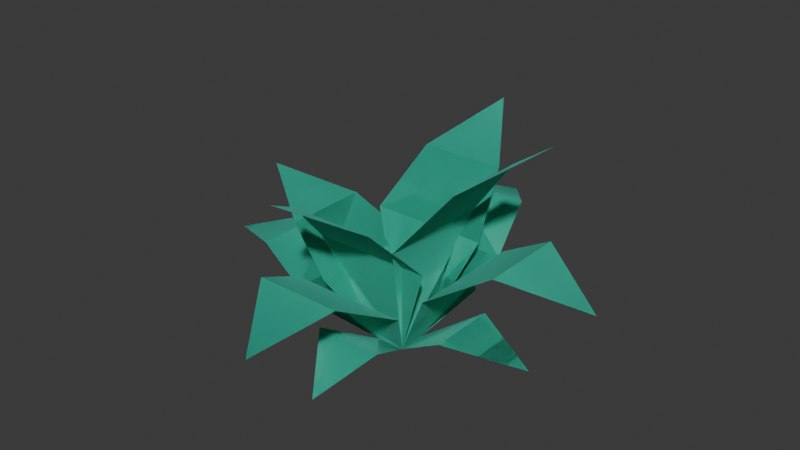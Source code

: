 # Source: bush.blend  (saved by Blender 5.2.44; exported with 4.5.12 LTS)
import bpy
from mathutils import Matrix  # noqa: F401  (used for matrix-valued properties, if any)

bpy.ops.wm.read_factory_settings(use_empty=True)
scene = bpy.context.scene
scene.name = 'Scene'

# ---- collections
col_collection = bpy.data.collections.new('Collection'); scene.collection.children.link(col_collection)
col_orphan_nodes = bpy.data.collections.new('Orphan Nodes'); col_collection.children.link(col_orphan_nodes)
col_orphan_nodes_001 = bpy.data.collections.new('Orphan Nodes.001'); col_collection.children.link(col_orphan_nodes_001)
col_orphan_nodes_002 = bpy.data.collections.new('Orphan Nodes.002'); col_collection.children.link(col_orphan_nodes_002)
col_orphan_nodes_003 = bpy.data.collections.new('Orphan Nodes.003'); col_collection.children.link(col_orphan_nodes_003)
col_orphan_nodes_004 = bpy.data.collections.new('Orphan Nodes.004'); col_collection.children.link(col_orphan_nodes_004)
col_orphan_nodes_005 = bpy.data.collections.new('Orphan Nodes.005'); col_collection.children.link(col_orphan_nodes_005)

# ---- materials (node trees are filled in below, after node groups)
mat_grass_003 = bpy.data.materials.new('grass.003')
mat_grass_003.use_backface_culling = True
mat_grass_003.diffuse_color = (0.1725, 0.8471, 0.7216, 1.0)

# ---- material node trees
mat_grass_003.use_nodes = True; mat_grass_003.node_tree.nodes.clear()
_N = mat_grass_003.node_tree.nodes; _L = mat_grass_003.node_tree.links
n0 = _N.new('ShaderNodeBsdfPrincipled'); n0.name = 'Principled BSDF'; n0.location = (10, 300)
n0.inputs[0].default_value = (0.1725, 0.8471, 0.7216, 1.0)
n0.inputs[1].default_value = 1.0
n0.inputs[2].default_value = 1.0
n0.inputs[10].default_value = 0.005
n1 = _N.new('ShaderNodeOutputMaterial'); n1.name = 'Material Output'; n1.location = (300, 300)
_L.new(n0.outputs[0], n1.inputs[0])
n1.is_active_output = True

# ---- world
world_world = bpy.data.worlds.new('World'); scene.world = world_world
world_world.use_nodes = True; world_world.node_tree.nodes.clear()
_N = world_world.node_tree.nodes; _L = world_world.node_tree.links
n0 = _N.new('ShaderNodeOutputWorld'); n0.name = 'World Output'; n0.location = (200, 100)
n1 = _N.new('ShaderNodeBackground'); n1.name = 'Background'; n1.location = (-200, 100)
n1.inputs[0].default_value = (0.05088, 0.05088, 0.05088, 1.0)
_L.new(n1.outputs[0], n0.inputs[0])
n0.is_active_output = True
world_world.color = (0.05088, 0.05088, 0.05088)
world_world.sun_shadow_jitter_overblur = 0.0

# ---- meshes
me_mesh_plant_bushdetailed = bpy.data.meshes.new('Mesh plant_bushDetailed')
me_mesh_plant_bushdetailed.from_pydata([(-0.1777, 0.3793, 0.656), (3.365e-13, 0.6524, 0.82), (0.1777, 0.3793, 0.656), (0.1777, 0.3793, 0.656), (3.365e-13, 0.6524, 0.82), (-0.1777, 0.3793, 0.656), (-0.1439, 0.3025, 0.1352), (-0.05924, 0.05924, 0.0), (0.1439, 0.3025, 0.1352), (0.05924, 0.05924, 0.0), (0.1439, 0.3025, 0.1352), (-0.05924, 0.05924, 0.0), (-0.1439, 0.3025, 0.1352), (0.05924, 0.05924, 0.0), (0.3793, -0.1777, 0.8), (0.3793, 0.1777, 0.8), (0.6524, -2.404e-14, 1.0), (0.6524, -2.404e-14, 1.0), (0.3793, 0.1777, 0.8), (0.3793, -0.1777, 0.8), (-0.05924, -0.05924, 0.0), (0.05924, -0.05924, 0.0), (-0.2454, -0.1685, 0.4433), (0.2454, -0.1685, 0.4433), (-0.2454, -0.1685, 0.4433), (0.05924, -0.05924, 0.0), (-0.05924, -0.05924, 0.0), (0.2454, -0.1685, 0.4433), (-0.5509, -0.1777, 0.3111), (-0.8359, -0.03569, 0.2359), (-0.5509, 0.1777, 0.3111), (-0.5509, 0.1777, 0.3111), (-0.8359, -0.03569, 0.2359), (-0.5509, -0.1777, 0.3111), (0.1685, -0.2454, 0.5354), (0.1685, 0.2454, 0.5354), (0.3793, -0.1777, 0.8), (0.3793, 0.1777, 0.8), (0.3793, -0.1777, 0.8), (0.1685, 0.2454, 0.5354), (0.1685, -0.2454, 0.5354), (0.3793, 0.1777, 0.8), (0.2454, 0.1685, 0.439), (-0.2454, 0.1685, 0.439), (0.1777, 0.3793, 0.656), (-0.1777, 0.3793, 0.656), (0.1777, 0.3793, 0.656), (-0.2454, 0.1685, 0.439), (0.2454, 0.1685, 0.439), (-0.1777, 0.3793, 0.656), (-0.05924, -0.05924, 0.0), (0.05924, -0.05924, 0.0), (-0.2454, -0.3051, 0.3241), (0.2454, -0.3051, 0.3241), (-0.2454, -0.3051, 0.3241), (0.05924, -0.05924, 0.0), (-0.05924, -0.05924, 0.0), (0.2454, -0.3051, 0.3241), (0.03569, -0.8359, 0.3427), (-0.1777, -0.5509, 0.4519), (0.1777, -0.5509, 0.4519), (0.1777, -0.5509, 0.4519), (-0.1777, -0.5509, 0.4519), (0.03569, -0.8359, 0.3427), (-0.3025, 0.1439, 0.09396), (-0.5651, -0.06404, 0.0303), (-0.3025, -0.1439, 0.09396), (-0.3025, -0.1439, 0.09396), (-0.5651, -0.06404, 0.0303), (-0.3025, 0.1439, 0.09396), (-0.2454, -0.3051, 0.3241), (0.2454, -0.3051, 0.3241), (-0.1777, -0.5509, 0.4519), (0.1777, -0.5509, 0.4519), (-0.1777, -0.5509, 0.4519), (0.2454, -0.3051, 0.3241), (-0.2454, -0.3051, 0.3241), (0.1777, -0.5509, 0.4519), (-0.5509, -0.1777, 0.3111), (-0.5509, 0.1777, 0.3111), (-0.3051, -0.2454, 0.2231), (-0.3051, 0.2454, 0.2231), (-0.3051, -0.2454, 0.2231), (-0.5509, 0.1777, 0.3111), (-0.5509, -0.1777, 0.3111), (-0.3051, 0.2454, 0.2231), (0.3051, -0.2454, 0.3914), (0.3051, 0.2454, 0.3914), (0.5509, -0.1777, 0.5458), (0.5509, 0.1777, 0.5458), (0.5509, -0.1777, 0.5458), (0.3051, 0.2454, 0.3914), (0.3051, -0.2454, 0.3914), (0.5509, 0.1777, 0.5458), (-0.2454, -0.1685, 0.4433), (0.2454, -0.1685, 0.4433), (-0.1777, -0.3793, 0.6624), (0.1777, -0.3793, 0.6624), (-0.1777, -0.3793, 0.6624), (0.2454, -0.1685, 0.4433), (-0.2454, -0.1685, 0.4433), (0.1777, -0.3793, 0.6624), (-0.1777, 0.5509, 0.4476), (-0.03569, 0.8359, 0.3394), (0.1777, 0.5509, 0.4476), (0.1777, 0.5509, 0.4476), (-0.03569, 0.8359, 0.3394), (-0.1777, 0.5509, 0.4476), (0.05924, 0.05924, 0.0), (-0.05924, 0.05924, 0.0), (0.2454, 0.1685, 0.439), (-0.2454, 0.1685, 0.439), (0.2454, 0.1685, 0.439), (-0.05924, 0.05924, 0.0), (0.05924, 0.05924, 0.0), (-0.2454, 0.1685, 0.439), (4.487e-13, -0.6524, 0.828), (-0.1777, -0.3793, 0.6624), (0.1777, -0.3793, 0.6624), (0.1777, -0.3793, 0.6624), (-0.1777, -0.3793, 0.6624), (4.487e-13, -0.6524, 0.828), (-0.3793, -0.1777, 0.456), (-0.6524, -5.368e-13, 0.57), (-0.3793, 0.1777, 0.456), (-0.3793, 0.1777, 0.456), (-0.6524, -5.368e-13, 0.57), (-0.3793, -0.1777, 0.456), (-0.1439, -0.3025, 0.1365), (0.06404, -0.5651, 0.04401), (0.1439, -0.3025, 0.1365), (0.1439, -0.3025, 0.1365), (0.06404, -0.5651, 0.04401), (-0.1439, -0.3025, 0.1365), (-0.2454, 0.3051, 0.3209), (-0.1777, 0.5509, 0.4476), (0.2454, 0.3051, 0.3209), (0.1777, 0.5509, 0.4476), (0.2454, 0.3051, 0.3209), (-0.1777, 0.5509, 0.4476), (-0.2454, 0.3051, 0.3209), (0.1777, 0.5509, 0.4476), (-0.3051, -0.2454, 0.2231), (-0.3051, 0.2454, 0.2231), (-0.05924, -0.05924, 0.0), (-0.05924, 0.05924, 0.0), (-0.05924, -0.05924, 0.0), (-0.3051, 0.2454, 0.2231), (-0.3051, -0.2454, 0.2231), (-0.05924, 0.05924, 0.0), (-0.3793, -0.1777, 0.456), (-0.3793, 0.1777, 0.456), (-0.1685, -0.2454, 0.3052), (-0.1685, 0.2454, 0.3052), (-0.1685, -0.2454, 0.3052), (-0.3793, 0.1777, 0.456), (-0.3793, -0.1777, 0.456), (-0.1685, 0.2454, 0.3052), (-0.1685, -0.2454, 0.3052), (-0.1685, 0.2454, 0.3052), (-0.05924, -0.05924, 0.0), (-0.05924, 0.05924, 0.0), (-0.05924, -0.05924, 0.0), (-0.1685, 0.2454, 0.3052), (-0.1685, -0.2454, 0.3052), (-0.05924, 0.05924, 0.0), (-0.1439, -0.3025, 0.1365), (0.1439, -0.3025, 0.1365), (-0.05924, -0.05924, 0.0), (0.05924, -0.05924, 0.0), (-0.05924, -0.05924, 0.0), (0.1439, -0.3025, 0.1365), (-0.1439, -0.3025, 0.1365), (0.05924, -0.05924, 0.0), (0.05924, 0.05924, 0.0), (-0.05924, 0.05924, 0.0), (0.2454, 0.3051, 0.3209), (-0.2454, 0.3051, 0.3209), (0.2454, 0.3051, 0.3209), (-0.05924, 0.05924, 0.0), (0.05924, 0.05924, 0.0), (-0.2454, 0.3051, 0.3209), (0.3051, -0.2454, 0.3914), (0.05924, -0.05924, 0.0), (0.3051, 0.2454, 0.3914), (0.05924, 0.05924, 0.0), (0.3051, 0.2454, 0.3914), (0.05924, -0.05924, 0.0), (0.3051, -0.2454, 0.3914), (0.05924, 0.05924, 0.0), (-0.06404, 0.5651, 0.04359), (-0.1439, 0.3025, 0.1352), (0.1439, 0.3025, 0.1352), (0.1439, 0.3025, 0.1352), (-0.1439, 0.3025, 0.1352), (-0.06404, 0.5651, 0.04359), (0.05924, 0.05924, 0.0), (0.05924, -0.05924, 0.0), (0.3025, 0.1439, 0.1648), (0.3025, -0.1439, 0.1648), (0.3025, 0.1439, 0.1648), (0.05924, -0.05924, 0.0), (0.05924, 0.05924, 0.0), (0.3025, -0.1439, 0.1648), (0.3025, 0.1439, 0.1648), (0.3025, -0.1439, 0.1648), (0.5651, 0.06404, 0.05316), (0.5651, 0.06404, 0.05316), (0.3025, -0.1439, 0.1648), (0.3025, 0.1439, 0.1648), (0.5509, -0.1777, 0.5458), (0.5509, 0.1777, 0.5458), (0.8359, 0.03569, 0.4139), (0.8359, 0.03569, 0.4139), (0.5509, 0.1777, 0.5458), (0.5509, -0.1777, 0.5458), (0.1685, -0.2454, 0.5354), (0.05924, -0.05924, 0.0), (0.1685, 0.2454, 0.5354), (0.05924, 0.05924, 0.0), (0.1685, 0.2454, 0.5354), (0.05924, -0.05924, 0.0), (0.1685, -0.2454, 0.5354), (0.05924, 0.05924, 0.0), (-0.3025, 0.1439, 0.09396), (-0.3025, -0.1439, 0.09396), (-0.05924, 0.05924, 0.0), (-0.05924, -0.05924, 0.0), (-0.05924, 0.05924, 0.0), (-0.3025, -0.1439, 0.09396), (-0.3025, 0.1439, 0.09396), (-0.05924, -0.05924, 0.0)], [], [(2, 1, 0), (5, 4, 3), (8, 7, 6), (7, 8, 9), (12, 11, 10), (13, 10, 11), (16, 15, 14), (19, 18, 17), (22, 21, 20), (21, 22, 23), (26, 25, 24), (27, 24, 25), (30, 29, 28), (33, 32, 31), (36, 35, 34), (35, 36, 37), (40, 39, 38), (41, 38, 39), (44, 43, 42), (43, 44, 45), (48, 47, 46), (49, 46, 47), (52, 51, 50), (51, 52, 53), (56, 55, 54), (57, 54, 55), (60, 59, 58), (63, 62, 61), (66, 65, 64), (69, 68, 67), (72, 71, 70), (71, 72, 73), (76, 75, 74), (77, 74, 75), (80, 79, 78), (79, 80, 81), (84, 83, 82), (85, 82, 83), (88, 87, 86), (87, 88, 89), (92, 91, 90), (93, 90, 91), (96, 95, 94), (95, 96, 97), (100, 99, 98), (101, 98, 99), (104, 103, 102), (107, 106, 105), (110, 109, 108), (109, 110, 111), (114, 113, 112), (115, 112, 113), (118, 117, 116), (121, 120, 119), (124, 123, 122), (127, 126, 125), (130, 129, 128), (133, 132, 131), (136, 135, 134), (135, 136, 137), (140, 139, 138), (141, 138, 139), (144, 143, 142), (143, 144, 145), (148, 147, 146), (149, 146, 147), (152, 151, 150), (151, 152, 153), (156, 155, 154), (157, 154, 155), (160, 159, 158), (159, 160, 161), (164, 163, 162), (165, 162, 163), (168, 167, 166), (167, 168, 169), (172, 171, 170), (173, 170, 171), (176, 175, 174), (175, 176, 177), (180, 179, 178), (181, 178, 179), (184, 183, 182), (183, 184, 185), (188, 187, 186), (189, 186, 187), (192, 191, 190), (195, 194, 193), (198, 197, 196), (197, 198, 199), (202, 201, 200), (203, 200, 201), (206, 205, 204), (209, 208, 207), (212, 211, 210), (215, 214, 213), (218, 217, 216), (217, 218, 219), (222, 221, 220), (223, 220, 221), (226, 225, 224), (225, 226, 227), (230, 229, 228), (231, 228, 229)])
me_mesh_plant_bushdetailed.polygons.foreach_set('use_smooth', [0, 0, 0, 0, 0, 0, 0, 0, 0, 0, 0, 0, 0, 0, 0, 0, 0, 0, 0, 1, 1, 0, 1, 1, 0, 1, 0, 0, 0, 0, 0, 0, 0, 0, 0, 0, 0, 0, 1, 0, 1, 0, 0, 0, 0, 1, 0, 0, 0, 0, 0, 0, 0, 0, 0, 0, 0, 0, 0, 0, 0, 0, 0, 0, 0, 0, 0, 0, 0, 0, 0, 0, 0, 0, 0, 0, 0, 0, 0, 1, 0, 1, 0, 0, 0, 0, 0, 0, 0, 0, 0, 0, 0, 0, 0, 0, 0, 0, 0, 0, 0, 0, 0, 0])
_uv = me_mesh_plant_bushdetailed.uv_layers.new(name='UVMap')
_uv.uv.foreach_set('vector', [2.522, 9.406, 4.775e-12, 13.93, -2.522, 9.406, -2.522, 9.406, 4.775e-12, 13.93, 2.522, 9.406, -2.041, 4.684, 0.8406, 0.7348, 2.041, 4.684, 0.8406, 0.7348, -2.041, 4.684, -0.8406, 0.7348, 2.041, 4.684, 0.8406, 0.7348, -2.041, 4.684, -0.8406, 0.7348, -2.041, 4.684, 0.8406, 0.7348, 3.406e-13, 15.85, -2.522, 11.05, 2.522, 11.05, 2.522, 11.05, -2.522, 11.05, 3.406e-13, 15.85, 3.482, 6.68, -0.8406, 0.2011, 0.8406, 0.2011, -0.8406, 0.2011, 3.482, 6.68, -3.482, 6.68, 0.8406, 0.2011, -0.8406, 0.2011, 3.482, 6.68, -3.482, 6.68, 3.482, 6.68, -0.8406, 0.2011, -2.522, -6.432, 0.5064, -10.61, 2.522, -6.432, 2.522, -6.432, 0.5064, -10.61, -2.522, -6.432, 2.522, 12.23, -3.482, 7.432, 3.482, 7.432, -3.482, 7.432, 2.522, 12.23, -2.522, 12.23, 3.482, 7.432, -3.482, 7.432, 2.522, 12.23, -2.522, 12.23, 2.522, 12.23, -3.482, 7.432, 2.522, 10.43, -3.482, 6.134, 3.482, 6.134, -3.482, 6.134, 2.522, 10.43, -2.522, 10.43, 3.482, 6.134, -3.482, 6.134, 2.522, 10.43, -2.522, 10.43, 2.522, 10.43, -3.482, 6.134, 3.482, 6.279, -0.8406, 0.508, 0.8406, 0.508, -0.8406, 0.508, 3.482, 6.279, -3.482, 6.279, 0.8406, 0.508, -0.8406, 0.508, 3.482, 6.279, -3.482, 6.279, 3.482, 6.279, -0.8406, 0.508, 2.522, -5.004, -2.522, -5.004, 0.5064, -9.336, 0.5064, -9.336, -2.522, -5.004, 2.522, -5.004, -2.041, -3.858, -0.9087, -7.692, 2.041, -3.858, 2.041, -3.858, -0.9087, -7.692, -2.041, -3.858, 2.522, 9.894, -3.482, 5.962, 3.482, 5.962, -3.482, 5.962, 2.522, 9.894, -2.522, 9.894, 3.482, 5.962, -3.482, 5.962, 2.522, 9.894, -2.522, 9.894, 2.522, 9.894, -3.482, 5.962, -3.482, 5.142, 2.522, 8.847, -2.522, 8.847, 2.522, 8.847, -3.482, 5.142, 3.482, 5.142, -2.522, 8.847, 2.522, 8.847, -3.482, 5.142, 3.482, 5.142, -3.482, 5.142, 2.522, 8.847, 2.522, 10.74, -3.482, 6.62, 3.482, 6.62, -3.482, 6.62, 2.522, 10.74, -2.522, 10.74, 3.482, 6.62, -3.482, 6.62, 2.522, 10.74, -2.522, 10.74, 2.522, 10.74, -3.482, 6.62, 2.522, 10.5, -3.482, 6.19, 3.482, 6.19, -3.482, 6.19, 2.522, 10.5, -2.522, 10.5, 3.482, 6.19, -3.482, 6.19, 2.522, 10.5, -2.522, 10.5, 2.522, 10.5, -3.482, 6.19, -2.522, -5.054, 0.5064, -9.38, 2.522, -5.054, 2.522, -5.054, 0.5064, -9.38, -2.522, -5.054, 3.482, 6.623, -0.8406, 0.203, 0.8406, 0.203, -0.8406, 0.203, 3.482, 6.623, -3.482, 6.623, 0.8406, 0.203, -0.8406, 0.203, 3.482, 6.623, -3.482, 6.623, 3.482, 6.623, -0.8406, 0.203, -2.522, 9.475, 2.522, 9.475, -6.366e-12, 14.01, -6.366e-12, 14.01, 2.522, 9.475, -2.522, 9.475, 2.522, 7.459, -7.617e-12, 11.66, -2.522, 7.459, -2.522, 7.459, -7.617e-12, 11.66, 2.522, 7.459, -2.041, -3.406, -0.9087, -7.356, 2.041, -3.406, 2.041, -3.406, -0.9087, -7.356, -2.041, -3.406, 3.482, 5.933, -2.522, 9.857, -3.482, 5.933, -2.522, 9.857, 3.482, 5.933, 2.522, 9.857, -3.482, 5.933, -2.522, 9.857, 3.482, 5.933, 2.522, 9.857, 3.482, 5.933, -2.522, 9.857, -0.8406, 0.6224, 3.482, 5.333, -3.482, 5.333, 3.482, 5.333, -0.8406, 0.6224, 0.8406, 0.6224, -3.482, 5.333, 3.482, 5.333, -0.8406, 0.6224, 0.8406, 0.6224, -0.8406, 0.6224, 3.482, 5.333, -3.482, 4.464, 2.522, 8.142, -2.522, 8.142, 2.522, 8.142, -3.482, 4.464, 3.482, 4.464, -2.522, 8.142, 2.522, 8.142, -3.482, 4.464, 3.482, 4.464, -3.482, 4.464, 2.522, 8.142, -0.8406, 0.2833, 3.482, 4.883, -3.482, 4.883, 3.482, 4.883, -0.8406, 0.2833, 0.8406, 0.2833, -3.482, 4.883, 3.482, 4.883, -0.8406, 0.2833, 0.8406, 0.2833, -0.8406, 0.2833, 3.482, 4.883, -0.8406, 0.7331, 2.041, 4.691, -2.041, 4.691, 2.041, 4.691, -0.8406, 0.7331, 0.8406, 0.7331, -2.041, 4.691, 2.041, 4.691, -0.8406, 0.7331, 0.8406, 0.7331, -0.8406, 0.7331, 2.041, 4.691, 3.482, 6.247, -0.8406, 0.5111, 0.8406, 0.5111, -0.8406, 0.5111, 3.482, 6.247, -3.482, 6.247, 0.8406, 0.5111, -0.8406, 0.5111, 3.482, 6.247, -3.482, 6.247, 3.482, 6.247, -0.8406, 0.5111, -3.482, 7.005, 0.8406, 0.4471, 3.482, 7.005, 0.8406, 0.4471, -3.482, 7.005, -0.8406, 0.4471, 3.482, 7.005, 0.8406, 0.4471, -3.482, 7.005, -0.8406, 0.4471, -3.482, 7.005, 0.8406, 0.4471, 2.041, -3.422, -2.041, -3.422, -0.9087, -7.368, -0.9087, -7.368, -2.041, -3.422, 2.041, -3.422, 2.041, 4.866, -0.8406, 0.6959, 0.8406, 0.6959, -0.8406, 0.6959, 2.041, 4.866, -2.041, 4.866, 0.8406, 0.6959, -0.8406, 0.6959, 2.041, 4.866, -2.041, 4.866, 2.041, 4.866, -0.8406, 0.6959, -0.9087, -7.084, 2.041, -3.035, -2.041, -3.035, -2.041, -3.035, 2.041, -3.035, -0.9087, -7.084, 0.5064, -8.297, 2.522, -3.84, -2.522, -3.84, -2.522, -3.84, 2.522, -3.84, 0.5064, -8.297, -3.482, 7.922, 0.8406, 0.1681, 3.482, 7.922, 0.8406, 0.1681, -3.482, 7.922, -0.8406, 0.1681, 3.482, 7.922, 0.8406, 0.1681, -3.482, 7.922, -0.8406, 0.1681, -3.482, 7.922, 0.8406, 0.1681, -0.8406, 0.7841, 2.041, 4.485, -2.041, 4.485, 2.041, 4.485, -0.8406, 0.7841, 0.8406, 0.7841, -2.041, 4.485, 2.041, 4.485, -0.8406, 0.7841, 0.8406, 0.7841, -0.8406, 0.7841, 2.041, 4.485])
me_mesh_plant_bushdetailed.materials.append(mat_grass_003)
me_mesh_plant_bushdetailed.update()
me_mesh_plant_bushdetailed.normals_split_custom_set([tuple(v) for v in zip(*[iter([0.0, -0.5147, 0.8573, 0.0, -0.5147, 0.8573, 0.0, -0.5147, 0.8573, 0.0, 0.5147, -0.8573, 0.0, 0.5147, -0.8573, 0.0, 0.5147, -0.8573, 0.0, 0.4856, -0.8742, 0.0, 0.4856, -0.8742, 0.0, 0.4856, -0.8742, 0.0, 0.4856, -0.8742, 0.0, 0.4856, -0.8742, 0.0, 0.4856, -0.8742, 0.0, -0.4856, 0.8742, 0.0, -0.4856, 0.8742, 0.0, -0.4856, 0.8742, 0.0, -0.4856, 0.8742, 0.0, -0.4856, 0.8742, 0.0, -0.4856, 0.8742, -0.5908, 0.0, 0.8069, -0.5908, 0.0, 0.8069, -0.5908, 0.0, 0.8069, 0.5908, 0.0, -0.8069, 0.5908, 0.0, -0.8069, 0.5908, 0.0, -0.8069, 0.0, 0.9709, 0.2393, 0.0, 0.9709, 0.2393, 0.0, 0.9709, 0.2393, 0.0, 0.9709, 0.2393, 0.0, 0.9709, 0.2393, 0.0, 0.9709, 0.2393, 0.0, -0.9709, -0.2393, 0.0, -0.9709, -0.2393, 0.0, -0.9709, -0.2393, 0.0, -0.9709, -0.2393, 0.0, -0.9709, -0.2393, 0.0, -0.9709, -0.2393, -0.2551, 0.0, 0.9669, -0.2551, 0.0, 0.9669, -0.2551, 0.0, 0.9669, 0.2551, 0.0, -0.9669, 0.2551, 0.0, -0.9669, 0.2551, 0.0, -0.9669, -0.7821, 0.0, 0.6231, -0.7821, 0.0, 0.6231, -0.7821, 0.0, 0.6231, -0.7821, 0.0, 0.6231, -0.7821, 0.0, 0.6231, -0.7821, 0.0, 0.6231, 0.7821, 0.0, -0.6231, 0.7821, 0.0, -0.6231, 0.7821, 0.0, -0.6231, 0.7821, 0.0, -0.6231, 0.7821, 0.0, -0.6231, 0.7821, 0.0, -0.6231, 0.0, -0.7172, 0.6968, 0.0, -0.7172, 0.6968, 0.0, -0.7172, 0.6968, 0.0, -0.7172, 0.6968, 0.0, -0.7172, 0.6968, 0.0, -0.7172, 0.6968, 0.0, 0.7172, -0.6968, 0.0, 0.7172, -0.6968, 0.0, 0.7172, -0.6968, 0.0, 0.7172, -0.6968, 0.0, 0.7172, -0.6968, 0.0, 0.7172, -0.6968, 0.0, 0.7967, 0.6043, 0.0, 0.7967, 0.6043, 0.0, 0.7967, 0.6043, 0.0, 0.7967, 0.6043, 0.0, 0.7967, 0.6043, 0.0, 0.7967, 0.6043, 0.0, -0.7967, -0.6043, 0.0, -0.7967, -0.6043, 0.0, -0.7967, -0.6043, 0.0, -0.7967, -0.6043, 0.0, -0.7967, -0.6043, 0.0, -0.7967, -0.6043, 0.0, -0.3579, 0.9338, 0.0, -0.3579, 0.9338, 0.0, -0.3579, 0.9338, 0.0, 0.3579, -0.9338, 0.0, 0.3579, -0.9338, 0.0, 0.3579, -0.9338, 0.2356, 0.0, -0.9718, 0.2356, 0.0, -0.9718, 0.2356, 0.0, -0.9718, -0.2356, 0.0, 0.9718, -0.2356, 0.0, 0.9718, -0.2356, 0.0, 0.9718, 0.0, 0.4615, 0.8871, 0.0, 0.4615, 0.8871, 0.0, 0.4615, 0.8871, 0.0, 0.4615, 0.8871, 0.0, 0.4615, 0.8871, 0.0, 0.4615, 0.8871, 0.0, -0.4615, -0.8871, 0.0, -0.4615, -0.8871, 0.0, -0.4615, -0.8871, 0.0, -0.4615, -0.8871, 0.0, -0.4615, -0.8871, 0.0, -0.4615, -0.8871, 0.3371, 0.0, 0.9415, 0.3371, 0.0, 0.9415, 0.3371, 0.0, 0.9415, 0.3371, 0.0, 0.9415, 0.3371, 0.0, 0.9415, 0.3371, 0.0, 0.9415, -0.3371, 0.0, -0.9415, -0.3371, 0.0, -0.9415, -0.3371, 0.0, -0.9415, -0.3371, 0.0, -0.9415, -0.3371, 0.0, -0.9415, -0.3371, 0.0, -0.9415, -0.532, 0.0, 0.8467, -0.532, 0.0, 0.8467, -0.532, 0.0, 0.8467, -0.532, 0.0, 0.8467, -0.532, 0.0, 0.8467, -0.532, 0.0, 0.8467, 0.532, 0.0, -0.8467, 0.532, 0.0, -0.8467, 0.532, 0.0, -0.8467, 0.532, 0.0, -0.8467, 0.532, 0.0, -0.8467, 0.532, 0.0, -0.8467, 0.0, 0.7206, 0.6933, 0.0, 0.7206, 0.6933, 0.0, 0.7206, 0.6933, 0.0, 0.7206, 0.6933, 0.0, 0.7206, 0.6933, 0.0, 0.7206, 0.6933, 0.0, -0.7206, -0.6933, 0.0, -0.7206, -0.6933, 0.0, -0.7206, -0.6933, 0.0, -0.7206, -0.6933, 0.0, -0.7206, -0.6933, 0.0, -0.7206, -0.6933, 0.0, 0.3548, 0.9349, 0.0, 0.3548, 0.9349, 0.0, 0.3548, 0.9349, 0.0, -0.3548, -0.9349, 0.0, -0.3548, -0.9349, 0.0, -0.3548, -0.9349, 0.0, -0.9704, 0.2415, 0.0, -0.9704, 0.2415, 0.0, -0.9704, 0.2415, 0.0, -0.9704, 0.2415, 0.0, -0.9704, 0.2415, 0.0, -0.9704, 0.2415, 0.0, 0.9704, -0.2415, 0.0, 0.9704, -0.2415, 0.0, 0.9704, -0.2415, 0.0, 0.9704, -0.2415, 0.0, 0.9704, -0.2415, 0.0, 0.9704, -0.2415, 0.0, 0.5184, 0.8551, 0.0, 0.5184, 0.8551, 0.0, 0.5184, 0.8551, 0.0, -0.5184, -0.8551, 0.0, -0.5184, -0.8551, 0.0, -0.5184, -0.8551, 0.3851, 0.0, 0.9229, 0.3851, 0.0, 0.9229, 0.3851, 0.0, 0.9229, -0.3851, 0.0, -0.9229, -0.3851, 0.0, -0.9229, -0.3851, 0.0, -0.9229, 0.0, 0.3322, -0.9432, 0.0, 0.3322, -0.9432, 0.0, 0.3322, -0.9432, 0.0, -0.3322, 0.9432, 0.0, -0.3322, 0.9432, 0.0, -0.3322, 0.9432, 0.0, -0.458, 0.889, 0.0, -0.458, 0.889, 0.0, -0.458, 0.889, 0.0, -0.458, 0.889, 0.0, -0.458, 0.889, 0.0, -0.458, 0.889, 0.0, 0.458, -0.889, 0.0, 0.458, -0.889, 0.0, 0.458, -0.889, 0.0, 0.458, -0.889, 0.0, 0.458, -0.889, 0.0, 0.458, -0.889, 0.6721, 0.0, 0.7405, 0.6721, 0.0, 0.7405, 0.6721, 0.0, 0.7405, 0.6721, 0.0, 0.7405, 0.6721, 0.0, 0.7405, 0.6721, 0.0, 0.7405, -0.6721, 0.0, -0.7405, -0.6721, 0.0, -0.7405, -0.6721, 0.0, -0.7405, -0.6721, 0.0, -0.7405, -0.6721, 0.0, -0.7405, -0.6721, 0.0, -0.7405, 0.5819, 0.0, 0.8133, 0.5819, 0.0, 0.8133, 0.5819, 0.0, 0.8133, 0.5819, 0.0, 0.8133, 0.5819, 0.0, 0.8133, 0.5819, 0.0, 0.8133, -0.5819, 0.0, -0.8133, -0.5819, 0.0, -0.8133, -0.5819, 0.0, -0.8133, -0.5819, 0.0, -0.8133, -0.5819, 0.0, -0.8133, -0.5819, 0.0, -0.8133, 0.9415, 0.0, 0.337, 0.9415, 0.0, 0.337, 0.9415, 0.0, 0.337, 0.9415, 0.0, 0.337, 0.9415, 0.0, 0.337, 0.9415, 0.0, 0.337, -0.9415, 0.0, -0.337, -0.9415, 0.0, -0.337, -0.9415, 0.0, -0.337, -0.9415, 0.0, -0.337, -0.9415, 0.0, -0.337, -0.9415, 0.0, -0.337, 0.0, -0.4892, -0.8721, 0.0, -0.4892, -0.8721, 0.0, -0.4892, -0.8721, 0.0, -0.4892, -0.8721, 0.0, -0.4892, -0.8721, 0.0, -0.4892, -0.8721, 0.0, 0.4892, 0.8721, 0.0, 0.4892, 0.8721, 0.0, 0.4892, 0.8721, 0.0, 0.4892, 0.8721, 0.0, 0.4892, 0.8721, 0.0, 0.4892, 0.8721, 0.0, -0.7939, 0.6081, 0.0, -0.7939, 0.6081, 0.0, -0.7939, 0.6081, 0.0, -0.7939, 0.6081, 0.0, -0.7939, 0.6081, 0.0, -0.7939, 0.6081, 0.0, 0.7939, -0.6081, 0.0, 0.7939, -0.6081, 0.0, 0.7939, -0.6081, 0.0, 0.7939, -0.6081, 0.0, 0.7939, -0.6081, 0.0, 0.7939, -0.6081, -0.8468, 0.0, 0.5319, -0.8468, 0.0, 0.5319, -0.8468, 0.0, 0.5319, -0.8468, 0.0, 0.5319, -0.8468, 0.0, 0.5319, -0.8468, 0.0, 0.5319, 0.8468, 0.0, -0.5319, 0.8468, 0.0, -0.5319, 0.8468, 0.0, -0.5319, 0.8468, 0.0, -0.5319, 0.8468, 0.0, -0.5319, 0.8468, 0.0, -0.5319, 0.0, -0.3293, -0.9442, 0.0, -0.3293, -0.9442, 0.0, -0.3293, -0.9442, 0.0, 0.3293, 0.9442, 0.0, 0.3293, 0.9442, 0.0, 0.3293, 0.9442, 0.5609, 0.0, -0.8279, 0.5609, 0.0, -0.8279, 0.5609, 0.0, -0.8279, 0.5609, 0.0, -0.8279, 0.5609, 0.0, -0.8279, 0.5609, 0.0, -0.8279, -0.5609, 0.0, 0.8279, -0.5609, 0.0, 0.8279, -0.5609, 0.0, 0.8279, -0.5609, 0.0, 0.8279, -0.5609, 0.0, 0.8279, -0.5609, 0.0, 0.8279, -0.3914, 0.0, -0.9202, -0.3914, 0.0, -0.9202, -0.3914, 0.0, -0.9202, 0.3914, 0.0, 0.9202, 0.3914, 0.0, 0.9202, 0.3914, 0.0, 0.9202, 0.42, 0.0, 0.9075, 0.42, 0.0, 0.9075, 0.42, 0.0, 0.9075, -0.42, 0.0, -0.9075, -0.42, 0.0, -0.9075, -0.42, 0.0, -0.9075, -0.9798, 0.0, 0.1999, -0.9798, 0.0, 0.1999, -0.9798, 0.0, 0.1999, -0.9798, 0.0, 0.1999, -0.9798, 0.0, 0.1999, -0.9798, 0.0, 0.1999, 0.9798, 0.0, -0.1999, 0.9798, 0.0, -0.1999, 0.9798, 0.0, -0.1999, 0.9798, 0.0, -0.1999, 0.9798, 0.0, -0.1999, 0.9798, 0.0, -0.1999, -0.3603, 0.0, -0.9329, -0.3603, 0.0, -0.9329, -0.3603, 0.0, -0.9329, -0.3603, 0.0, -0.9329, -0.3603, 0.0, -0.9329, -0.3603, 0.0, -0.9329, 0.3603, 0.0, 0.9329, 0.3603, 0.0, 0.9329, 0.3603, 0.0, 0.9329, 0.3603, 0.0, 0.9329, 0.3603, 0.0, 0.9329, 0.3603, 0.0, 0.9329])] * 3)])

# ---- objects
ob_visiblegeometry = bpy.data.objects.new('VisibleGeometry', me_mesh_plant_bushdetailed)
ob_tmpparent = bpy.data.objects.new('tmpParent', None)
ob_tmpparent_001 = bpy.data.objects.new('tmpParent.001', None)
ob_tmpparent_002 = bpy.data.objects.new('tmpParent.002', None)
ob_tmpparent_003 = bpy.data.objects.new('tmpParent.003', None)
ob_tmpparent_004 = bpy.data.objects.new('tmpParent.004', None)
ob_tmpparent_005 = bpy.data.objects.new('tmpParent.005', None)

# ---- transforms, parenting, visibility, modifiers, constraints
ob_visiblegeometry.location = (0.0, 0.0, 0.0)
ob_visiblegeometry.rotation_mode = 'QUATERNION'
ob_visiblegeometry.rotation_quaternion = (1.0, 0.0, 0.0, 0.0)
ob_tmpparent.location = (0.0, 0.0, 0.0)
ob_tmpparent.rotation_mode = 'QUATERNION'
ob_tmpparent.rotation_quaternion = (1.0, 0.0, 0.0, 0.0)
ob_tmpparent.empty_display_size = 0.001
ob_tmpparent_001.location = (0.0, 0.0, 0.0)
ob_tmpparent_001.rotation_mode = 'QUATERNION'
ob_tmpparent_001.rotation_quaternion = (1.0, 0.0, 0.0, 0.0)
ob_tmpparent_001.empty_display_size = 0.001
ob_tmpparent_002.location = (0.0, 0.0, 0.0)
ob_tmpparent_002.rotation_mode = 'QUATERNION'
ob_tmpparent_002.rotation_quaternion = (1.0, 0.0, 0.0, 0.0)
ob_tmpparent_002.empty_display_size = 0.001
ob_tmpparent_003.location = (0.0, 0.0, 0.0)
ob_tmpparent_003.rotation_mode = 'QUATERNION'
ob_tmpparent_003.rotation_quaternion = (1.0, 0.0, 0.0, 0.0)
ob_tmpparent_003.empty_display_size = 0.001
ob_tmpparent_004.location = (0.0, 0.0, 0.0)
ob_tmpparent_004.rotation_mode = 'QUATERNION'
ob_tmpparent_004.rotation_quaternion = (1.0, 0.0, 0.0, 0.0)
ob_tmpparent_004.empty_display_size = 0.001
ob_tmpparent_005.location = (0.0, 0.0, 0.0)
ob_tmpparent_005.rotation_mode = 'QUATERNION'
ob_tmpparent_005.rotation_quaternion = (1.0, 0.0, 0.0, 0.0)
ob_tmpparent_005.empty_display_size = 0.001

# ---- collection membership
col_collection.objects.link(ob_visiblegeometry)
col_orphan_nodes.objects.link(ob_tmpparent)
col_orphan_nodes_001.objects.link(ob_tmpparent_001)
col_orphan_nodes_002.objects.link(ob_tmpparent_002)
col_orphan_nodes_003.objects.link(ob_tmpparent_003)
col_orphan_nodes_004.objects.link(ob_tmpparent_004)
col_orphan_nodes_005.objects.link(ob_tmpparent_005)
def _layer_coll(name, lc=None):
    lc = lc or bpy.context.view_layer.layer_collection
    for c in lc.children:
        if c.name == name: return c
        r = _layer_coll(name, c)
        if r: return r
_layer_coll('Orphan Nodes').exclude = True
_layer_coll('Orphan Nodes.001').exclude = True
_layer_coll('Orphan Nodes.002').exclude = True
_layer_coll('Orphan Nodes.003').exclude = True
_layer_coll('Orphan Nodes.004').exclude = True
_layer_coll('Orphan Nodes.005').exclude = True

# ---- scene / render settings (as saved in the file)
scene.frame_start = 1; scene.frame_end = 250; scene.frame_set(1)
scene.render.engine = 'BLENDER_EEVEE_NEXT'
scene.render.bake_bias = 0.0
scene.render.bake_samples = 0
scene.render.compositor_device = 'GPU'
scene.eevee.use_volume_custom_range = False
scene.eevee.fast_gi_thickness_near = 0.1
scene.eevee.fast_gi_thickness_far = 0.0
scene.eevee.ray_tracing_options.screen_trace_thickness = 0.1
bpy.context.view_layer.update()

# ---- added for rendering (the .blend has no active camera and no usable light): camera, sun
cam_auto = bpy.data.cameras.new('AutoCamera')
cam_auto.lens = 50.0
cam_auto.sensor_width = 36.0
cam_auto.clip_end = 1000.0
ob_auto_camera = bpy.data.objects.new('AutoCamera', cam_auto)
scene.collection.objects.link(ob_auto_camera)
ob_auto_camera.location = (2.37514, -2.85017, 2.40011)
ob_auto_camera.rotation_euler = (1.09748, -7.21219e-08, 0.694738)
scene.camera = ob_auto_camera
light_auto_sun = bpy.data.lights.new('AutoSun', 'SUN')
light_auto_sun.energy = 3.0
light_auto_sun.angle = 0.0523599
ob_auto_sun = bpy.data.objects.new('AutoSun', light_auto_sun)
scene.collection.objects.link(ob_auto_sun)
ob_auto_sun.rotation_euler = (0.872665, 0.174533, 0.523599)
bpy.context.view_layer.update()
